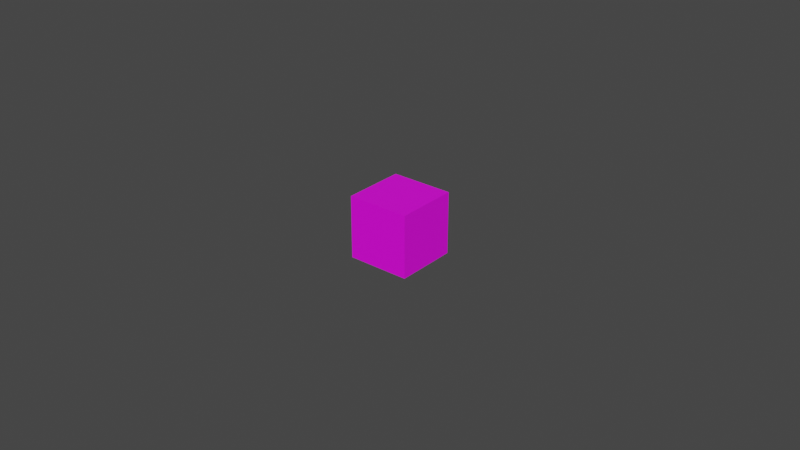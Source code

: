 # Source: Ground.blend  (saved by Blender 2.93.21; exported with 4.5.12 LTS)
import bpy
from mathutils import Matrix  # noqa: F401  (used for matrix-valued properties, if any)

bpy.ops.wm.read_factory_settings(use_empty=True)
scene = bpy.context.scene
scene.name = 'Scene'

# ---- collections
col_collection = bpy.data.collections.new('Collection'); scene.collection.children.link(col_collection)

# ---- images (referenced by path relative to the original .blend; pixels are not part of the script)
import os
ASSET_DIR = os.environ.get("B2B_ASSET_DIR", "")  # directory of the original .blend (textures are referenced by path, not embedded)
HERE = os.path.dirname(os.path.abspath(__file__))  # packed textures are extracted next to this script under _unpacked/

def load_image(name, relpath, width, height, colorspace="sRGB"):
    """Load a texture the original file referenced (path relative to the .blend, or extracted next to this script)."""
    p = next((c for c in (os.path.join(HERE, relpath), os.path.join(ASSET_DIR, relpath)) if relpath and os.path.exists(c)), "")
    if p:
        img = bpy.data.images.load(p, check_existing=True)
        img.name = name
    else:  # same state as the original file: an image datablock whose file is absent (Cycles renders it pink)
        img = bpy.data.images.new(name, width, height)
        img.source = "FILE"
        img.filepath = "//" + (relpath or name)
    img.colorspace_settings.name = colorspace
    return img
img_default_png_001 = load_image('Default.png.001', 'Default.png', 1024, 1024, 'sRGB')

# ---- materials (node trees are filled in below, after node groups)
mat_ground = bpy.data.materials.new('Ground')
mat_ground.use_transparent_shadow = False
mat_ground.preview_render_type = 'FLAT'

# ---- material node trees
mat_ground.use_nodes = True; mat_ground.node_tree.nodes.clear()
_N = mat_ground.node_tree.nodes; _L = mat_ground.node_tree.links
n0 = _N.new('ShaderNodeBsdfPrincipled'); n0.name = 'Principled BSDF'; n0.location = (10, 300)
n0.distribution = 'GGX'
n0.subsurface_method = 'BURLEY'
n0.inputs[3].default_value = 1.45
n0.inputs[27].default_value = (0.0, 0.0, 0.0, 1.0)
n0.inputs[28].default_value = 1.0
n1 = _N.new('ShaderNodeOutputMaterial'); n1.name = 'Material Output'; n1.location = (300, 300)
n2 = _N.new('ShaderNodeTexImage'); n2.name = '画像テクスチャ'; n2.location = (-280, 280)
n2.image = img_default_png_001
_L.new(n0.outputs[0], n1.inputs[0])
_L.new(n2.outputs[0], n0.inputs[0])
n1.is_active_output = True

# ---- world
world_world = bpy.data.worlds.new('World'); scene.world = world_world
world_world.use_nodes = True; world_world.node_tree.nodes.clear()
_N = world_world.node_tree.nodes; _L = world_world.node_tree.links
n0 = _N.new('ShaderNodeOutputWorld'); n0.name = 'World Output'; n0.location = (300, 300)
n1 = _N.new('ShaderNodeBackground'); n1.name = 'Background'; n1.location = (10, 300)
n1.inputs[0].default_value = (0.05088, 0.05088, 0.05088, 1.0)
_L.new(n1.outputs[0], n0.inputs[0])
n0.is_active_output = True
world_world.color = (0.05088, 0.05088, 0.05088)
world_world.use_sun_shadow = False
world_world.sun_shadow_jitter_overblur = 0.0

# ---- meshes
me_cube = bpy.data.meshes.new('Cube')
me_cube.from_pydata([(1.0, 1.0, 1.0), (1.0, 1.0, -1.0), (1.0, -1.0, 1.0), (1.0, -1.0, -1.0), (-1.0, 1.0, 1.0), (-1.0, 1.0, -1.0), (-1.0, -1.0, 1.0), (-1.0, -1.0, -1.0)], [], [(0, 4, 6, 2), (3, 2, 6, 7), (7, 6, 4, 5), (5, 1, 3, 7), (1, 0, 2, 3), (5, 4, 0, 1)])
_uv = me_cube.uv_layers.new(name='UVMap')
_uv.uv.foreach_set('vector', [0.625, 0.5, 0.875, 0.5, 0.875, 0.75, 0.625, 0.75, 0.375, 0.75, 0.625, 0.75, 0.625, 1.0, 0.375, 1.0, 0.375, 0.0, 0.625, 0.0, 0.625, 0.25, 0.375, 0.25, 0.125, 0.5, 0.375, 0.5, 0.375, 0.75, 0.125, 0.75, 0.375, 0.5, 0.625, 0.5, 0.625, 0.75, 0.375, 0.75, 0.375, 0.25, 0.625, 0.25, 0.625, 0.5, 0.375, 0.5])
me_cube.materials.append(mat_ground)
me_cube.use_remesh_preserve_volume = False
me_cube.use_remesh_preserve_attributes = False
me_cube.use_mirror_vertex_groups = False
me_cube.update()

# ---- objects
ob_cube = bpy.data.objects.new('Cube', me_cube)

# ---- transforms, parenting, visibility, modifiers, constraints
ob_cube.location = (0.0, 0.0, 0.0)
ob_cube.scale = (0.01, 0.01, 0.01)
ob_cube.lock_rotations_4d = False
ob_cube.empty_display_type = 'ARROWS'
ob_cube.lineart.crease_threshold = 0.0

# ---- collection membership
col_collection.objects.link(ob_cube)

# ---- scene / render settings (as saved in the file)
scene.frame_start = 1; scene.frame_end = 250; scene.frame_set(0)
scene.render.engine = 'BLENDER_EEVEE_NEXT'
scene.cycles.use_denoising = False
scene.cycles.samples = 128
scene.cycles.sampling_pattern = 'TABULATED_SOBOL'
scene.cycles.use_adaptive_sampling = False
scene.cycles.use_light_tree = False
scene.view_settings.view_transform = 'Filmic'
bpy.context.view_layer.update()

# ---- added for rendering (the .blend has no active camera and no usable light): camera, sun
cam_auto = bpy.data.cameras.new('AutoCamera')
cam_auto.lens = 50.0
cam_auto.sensor_width = 36.0
cam_auto.clip_end = 1000.0
ob_auto_camera = bpy.data.objects.new('AutoCamera', cam_auto)
scene.collection.objects.link(ob_auto_camera)
ob_auto_camera.location = (0.185045, -0.222054, 0.148036)
ob_auto_camera.rotation_euler = (1.09748, -7.21219e-08, 0.694738)
scene.camera = ob_auto_camera
light_auto_sun = bpy.data.lights.new('AutoSun', 'SUN')
light_auto_sun.energy = 3.0
light_auto_sun.angle = 0.0523599
ob_auto_sun = bpy.data.objects.new('AutoSun', light_auto_sun)
scene.collection.objects.link(ob_auto_sun)
ob_auto_sun.rotation_euler = (0.872665, 0.174533, 0.523599)
bpy.context.view_layer.update()
